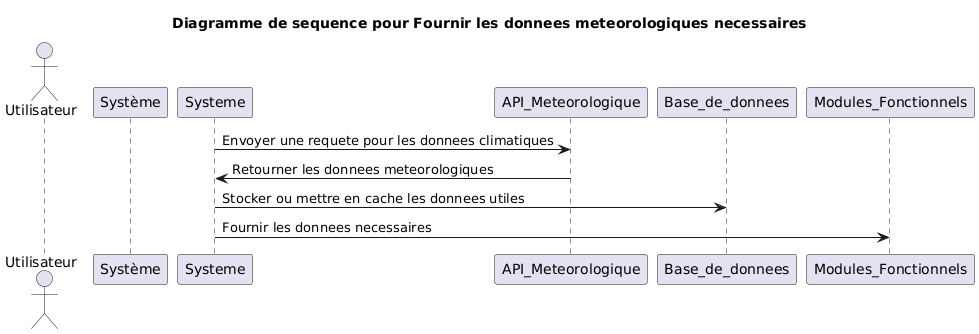

The diagram above was rendered by PlantUML. Its source (embedded in the PNG):
@startuml
title Diagramme de sequence pour Fournir les donnees meteorologiques necessaires
actor Utilisateur
participant Système
Systeme -> API_Meteorologique: Envoyer une requete pour les donnees climatiques
API_Meteorologique -> Systeme: Retourner les donnees meteorologiques
Systeme -> Base_de_donnees: Stocker ou mettre en cache les donnees utiles
Systeme -> Modules_Fonctionnels: Fournir les donnees necessaires
@enduml